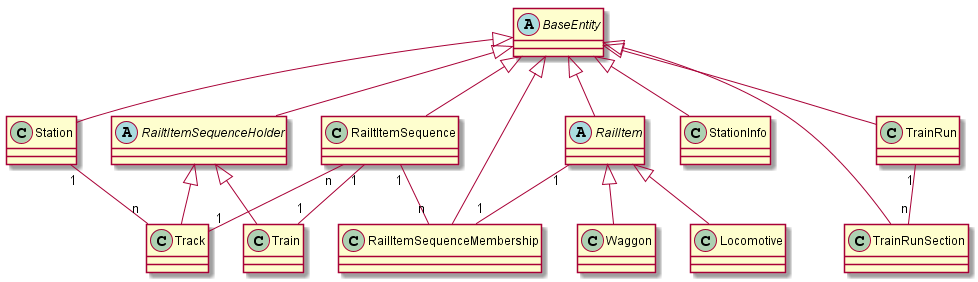

The diagram above was rendered by PlantUML. Its source (embedded in the PNG):
@startuml

abstract class BaseEntity

class RailtItemSequence extends BaseEntity
abstract class RailtItemSequenceHolder extends BaseEntity
class Station extends BaseEntity
class StationInfo extends BaseEntity
class Track extends RailtItemSequenceHolder
class Train extends RailtItemSequenceHolder
class TrainRun extends BaseEntity
class TrainRunSection extends BaseEntity
class Waggon extends RailItem
class Locomotive extends RailItem
abstract class RailItem extends BaseEntity
class RailItemSequenceMembership extends BaseEntity


Station "1" -- "n" Track
TrainRun "1" -- "n" TrainRunSection

RailtItemSequence "n" -- "1" Track
RailtItemSequence "1" -- "1" Train

RailtItemSequence "1" -- "n" RailItemSequenceMembership
RailItem "1" -- "1" RailItemSequenceMembership

@enduml